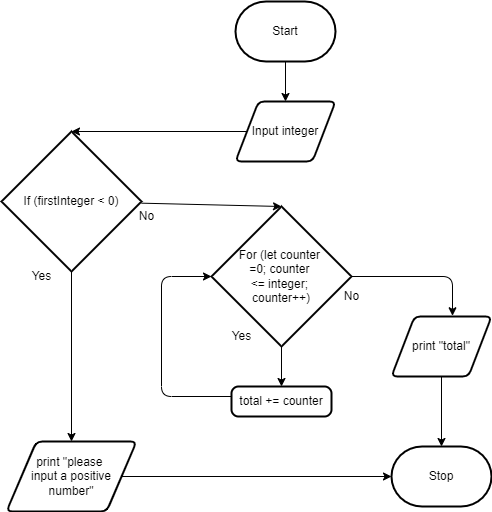

The diagram above was exported from draw.io. Its source (the exported page's mxGraphModel, read from the mxfile embedded in the PNG):
<mxGraphModel dx="1714" dy="1101" grid="1" gridSize="10" guides="1" tooltips="1" connect="1" arrows="1" fold="1" page="1" pageScale="1" pageWidth="827" pageHeight="1169" math="0" shadow="0">
  <root>
    <mxCell id="0" />
    <mxCell id="1" parent="0" />
    <mxCell id="5" style="edgeStyle=none;html=1;entryX=0.5;entryY=0;entryDx=0;entryDy=0;" parent="1" source="2" target="3" edge="1">
      <mxGeometry relative="1" as="geometry" />
    </mxCell>
    <mxCell id="2" value="Start" style="strokeWidth=2;html=1;shape=mxgraph.flowchart.terminator;whiteSpace=wrap;" parent="1" vertex="1">
      <mxGeometry x="364" y="80" width="100" height="60" as="geometry" />
    </mxCell>
    <mxCell id="21" style="edgeStyle=none;html=1;entryX=0.5;entryY=0;entryDx=0;entryDy=0;entryPerimeter=0;" edge="1" parent="1" source="3" target="22">
      <mxGeometry relative="1" as="geometry">
        <mxPoint x="210" y="210" as="targetPoint" />
      </mxGeometry>
    </mxCell>
    <mxCell id="3" value="Input integer" style="shape=parallelogram;html=1;strokeWidth=2;perimeter=parallelogramPerimeter;whiteSpace=wrap;rounded=1;arcSize=12;size=0.23;" parent="1" vertex="1">
      <mxGeometry x="364" y="180" width="100" height="60" as="geometry" />
    </mxCell>
    <mxCell id="9" style="edgeStyle=none;html=1;" parent="1" source="6" edge="1">
      <mxGeometry relative="1" as="geometry">
        <mxPoint x="410" y="465" as="targetPoint" />
      </mxGeometry>
    </mxCell>
    <mxCell id="14" style="edgeStyle=orthogonalEdgeStyle;html=1;entryX=0.61;entryY=-0.012;entryDx=0;entryDy=0;entryPerimeter=0;" parent="1" source="6" target="15" edge="1">
      <mxGeometry relative="1" as="geometry">
        <mxPoint x="580" y="385" as="targetPoint" />
      </mxGeometry>
    </mxCell>
    <mxCell id="6" value="For (let counter &lt;br&gt;=0; counter &lt;br&gt;&amp;lt;= integer; &lt;br&gt;counter++)" style="strokeWidth=2;html=1;shape=mxgraph.flowchart.decision;whiteSpace=wrap;" parent="1" vertex="1">
      <mxGeometry x="340" y="285" width="140" height="140" as="geometry" />
    </mxCell>
    <mxCell id="11" value="Yes" style="text;html=1;align=center;verticalAlign=middle;resizable=0;points=[];autosize=1;strokeColor=none;fillColor=none;" parent="1" vertex="1">
      <mxGeometry x="350" y="405" width="40" height="20" as="geometry" />
    </mxCell>
    <mxCell id="12" value="No" style="text;html=1;align=center;verticalAlign=middle;resizable=0;points=[];autosize=1;strokeColor=none;fillColor=none;" parent="1" vertex="1">
      <mxGeometry x="465" y="365" width="30" height="20" as="geometry" />
    </mxCell>
    <mxCell id="18" style="edgeStyle=orthogonalEdgeStyle;html=1;entryX=0.5;entryY=0;entryDx=0;entryDy=0;entryPerimeter=0;" parent="1" source="15" target="17" edge="1">
      <mxGeometry relative="1" as="geometry" />
    </mxCell>
    <mxCell id="15" value="print &quot;total&quot;" style="shape=parallelogram;html=1;strokeWidth=2;perimeter=parallelogramPerimeter;whiteSpace=wrap;rounded=1;arcSize=12;size=0.23;" parent="1" vertex="1">
      <mxGeometry x="520" y="395" width="100" height="60" as="geometry" />
    </mxCell>
    <mxCell id="17" value="Stop" style="strokeWidth=2;html=1;shape=mxgraph.flowchart.terminator;whiteSpace=wrap;" parent="1" vertex="1">
      <mxGeometry x="520" y="525" width="100" height="60" as="geometry" />
    </mxCell>
    <mxCell id="20" style="edgeStyle=orthogonalEdgeStyle;html=1;entryX=0;entryY=0.5;entryDx=0;entryDy=0;entryPerimeter=0;" parent="1" source="19" target="6" edge="1">
      <mxGeometry relative="1" as="geometry">
        <Array as="points">
          <mxPoint x="290" y="475" />
          <mxPoint x="290" y="355" />
        </Array>
      </mxGeometry>
    </mxCell>
    <mxCell id="19" value="total += counter" style="rounded=1;whiteSpace=wrap;html=1;absoluteArcSize=1;arcSize=14;strokeWidth=2;" parent="1" vertex="1">
      <mxGeometry x="360" y="465" width="100" height="30" as="geometry" />
    </mxCell>
    <mxCell id="26" style="edgeStyle=none;html=1;entryX=0.5;entryY=0;entryDx=0;entryDy=0;" edge="1" parent="1" source="22" target="23">
      <mxGeometry relative="1" as="geometry" />
    </mxCell>
    <mxCell id="30" style="edgeStyle=none;html=1;entryX=0.5;entryY=0;entryDx=0;entryDy=0;entryPerimeter=0;" edge="1" parent="1" source="22" target="6">
      <mxGeometry relative="1" as="geometry" />
    </mxCell>
    <mxCell id="22" value="If (firstInteger &amp;lt; 0)" style="strokeWidth=2;html=1;shape=mxgraph.flowchart.decision;whiteSpace=wrap;" vertex="1" parent="1">
      <mxGeometry x="130" y="210" width="140" height="140" as="geometry" />
    </mxCell>
    <mxCell id="27" style="edgeStyle=none;html=1;entryX=0;entryY=0.5;entryDx=0;entryDy=0;entryPerimeter=0;" edge="1" parent="1" source="23" target="17">
      <mxGeometry relative="1" as="geometry" />
    </mxCell>
    <mxCell id="23" value="print &quot;please &lt;br&gt;input a positive number&quot;" style="shape=parallelogram;html=1;strokeWidth=2;perimeter=parallelogramPerimeter;whiteSpace=wrap;rounded=1;arcSize=12;size=0.23;" vertex="1" parent="1">
      <mxGeometry x="135" y="520" width="130" height="70" as="geometry" />
    </mxCell>
    <mxCell id="28" value="Yes" style="text;html=1;align=center;verticalAlign=middle;resizable=0;points=[];autosize=1;strokeColor=none;fillColor=none;" vertex="1" parent="1">
      <mxGeometry x="150" y="345" width="40" height="20" as="geometry" />
    </mxCell>
    <mxCell id="29" value="No" style="text;html=1;align=center;verticalAlign=middle;resizable=0;points=[];autosize=1;strokeColor=none;fillColor=none;" vertex="1" parent="1">
      <mxGeometry x="260" y="285" width="30" height="20" as="geometry" />
    </mxCell>
  </root>
</mxGraphModel>